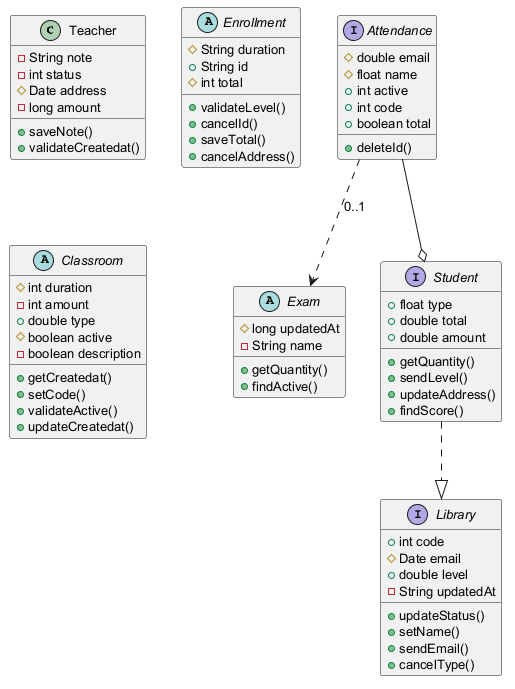

The diagram above was rendered by PlantUML. Its source (embedded in the PNG):
@startuml
skinparam defaultFontSize 13
class Teacher {
  -String note
  -int status
  #Date address
  -long amount
  +saveNote()
  +validateCreatedat()
}
abstract class Exam {
  #long updatedAt
  -String name
  +getQuantity()
  +findActive()
}
interface Student {
  +float type
  +double total
  +double amount
  +getQuantity()
  +sendLevel()
  +updateAddress()
  +findScore()
}
interface Library {
  +int code
  #Date email
  +double level
  -String updatedAt
  +updateStatus()
  +setName()
  +sendEmail()
  +cancelType()
}
abstract class Enrollment {
  #String duration
  +String id
  #int total
  +validateLevel()
  +cancelId()
  +saveTotal()
  +cancelAddress()
}
interface Attendance {
  #double email
  #float name
  +int active
  +int code
  +boolean total
  +deleteId()
}
abstract class Classroom {
  #int duration
  -int amount
  +double type
  #boolean active
  -boolean description
  +getCreatedat()
  +setCode()
  +validateActive()
  +updateCreatedat()
}
Attendance ..> Exam : "0..1"
Student ..|> Library
Attendance --o Student
@enduml